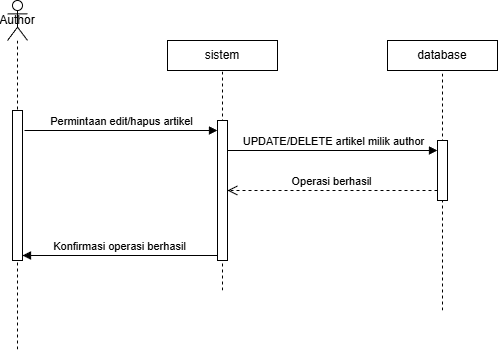

The diagram above was exported from draw.io. Its source (the exported page's mxGraphModel, read from the mxfile embedded in the PNG):
<mxGraphModel dx="969" dy="488" grid="1" gridSize="10" guides="1" tooltips="1" connect="1" arrows="1" fold="1" page="1" pageScale="1" pageWidth="850" pageHeight="1100" math="0" shadow="0">
  <root>
    <mxCell id="0" />
    <mxCell id="1" parent="0" />
    <mxCell id="VZGn9blXO6ZjWlG_xhoG-1" parent="1" style="shape=umlLifeline;perimeter=lifelinePerimeter;whiteSpace=wrap;html=1;container=1;dropTarget=0;collapsible=0;recursiveResize=0;outlineConnect=0;portConstraint=eastwest;newEdgeStyle={&quot;curved&quot;:0,&quot;rounded&quot;:0};participant=umlActor;" value="Author" vertex="1">
      <mxGeometry height="350" width="20" x="140" y="120" as="geometry" />
    </mxCell>
    <mxCell id="VZGn9blXO6ZjWlG_xhoG-2" parent="VZGn9blXO6ZjWlG_xhoG-1" style="html=1;points=[[0,0,0,0,5],[0,1,0,0,-5],[1,0,0,0,5],[1,1,0,0,-5]];perimeter=orthogonalPerimeter;outlineConnect=0;targetShapes=umlLifeline;portConstraint=eastwest;newEdgeStyle={&quot;curved&quot;:0,&quot;rounded&quot;:0};" value="" vertex="1">
      <mxGeometry height="150" width="10" x="5" y="110" as="geometry" />
    </mxCell>
    <mxCell id="VZGn9blXO6ZjWlG_xhoG-3" parent="1" style="html=1;whiteSpace=wrap;" value="sistem" vertex="1">
      <mxGeometry height="30" width="110" x="300" y="160" as="geometry" />
    </mxCell>
    <mxCell id="VZGn9blXO6ZjWlG_xhoG-4" parent="1" style="html=1;whiteSpace=wrap;" value="database" vertex="1">
      <mxGeometry height="30" width="110" x="520" y="160" as="geometry" />
    </mxCell>
    <mxCell id="VZGn9blXO6ZjWlG_xhoG-5" edge="1" parent="1" style="endArrow=none;dashed=1;html=1;rounded=0;entryX=0.5;entryY=1;entryDx=0;entryDy=0;" target="VZGn9blXO6ZjWlG_xhoG-3" value="">
      <mxGeometry height="50" relative="1" width="50" as="geometry">
        <mxPoint x="355" y="410" as="sourcePoint" />
        <mxPoint x="500" y="220" as="targetPoint" />
      </mxGeometry>
    </mxCell>
    <mxCell id="VZGn9blXO6ZjWlG_xhoG-6" edge="1" parent="1" style="html=1;verticalAlign=bottom;endArrow=block;curved=0;rounded=0;" target="VZGn9blXO6ZjWlG_xhoG-7" value="Permintaan edit/hapus artikel">
      <mxGeometry relative="1" width="80" as="geometry">
        <mxPoint x="157" y="250" as="sourcePoint" />
        <mxPoint x="237" y="250" as="targetPoint" />
      </mxGeometry>
    </mxCell>
    <mxCell id="VZGn9blXO6ZjWlG_xhoG-7" parent="1" style="html=1;points=[[0,0,0,0,5],[0,1,0,0,-5],[1,0,0,0,5],[1,1,0,0,-5]];perimeter=orthogonalPerimeter;outlineConnect=0;targetShapes=umlLifeline;portConstraint=eastwest;newEdgeStyle={&quot;curved&quot;:0,&quot;rounded&quot;:0};" value="" vertex="1">
      <mxGeometry height="140" width="10" x="350" y="240" as="geometry" />
    </mxCell>
    <mxCell id="VZGn9blXO6ZjWlG_xhoG-8" edge="1" parent="1" style="endArrow=none;dashed=1;html=1;rounded=0;entryX=0.5;entryY=1;entryDx=0;entryDy=0;" target="VZGn9blXO6ZjWlG_xhoG-4" value="">
      <mxGeometry height="50" relative="1" width="50" as="geometry">
        <mxPoint x="575" y="430" as="sourcePoint" />
        <mxPoint x="350" y="200" as="targetPoint" />
      </mxGeometry>
    </mxCell>
    <mxCell id="VZGn9blXO6ZjWlG_xhoG-9" edge="1" parent="1" style="html=1;verticalAlign=bottom;endArrow=block;curved=0;rounded=0;exitX=1;exitY=0.222;exitDx=0;exitDy=0;exitPerimeter=0;" value="UPDATE/DELETE artikel milik author">
      <mxGeometry relative="1" width="80" as="geometry">
        <mxPoint x="360" y="269.9999999999999" as="sourcePoint" />
        <mxPoint x="570" y="269.9999999999999" as="targetPoint" />
      </mxGeometry>
    </mxCell>
    <mxCell id="VZGn9blXO6ZjWlG_xhoG-10" parent="1" style="html=1;points=[[0,0,0,0,5],[0,1,0,0,-5],[1,0,0,0,5],[1,1,0,0,-5]];perimeter=orthogonalPerimeter;outlineConnect=0;targetShapes=umlLifeline;portConstraint=eastwest;newEdgeStyle={&quot;curved&quot;:0,&quot;rounded&quot;:0};" value="" vertex="1">
      <mxGeometry height="60" width="10" x="570" y="260" as="geometry" />
    </mxCell>
    <mxCell id="VZGn9blXO6ZjWlG_xhoG-11" edge="1" parent="1" source="VZGn9blXO6ZjWlG_xhoG-10" style="html=1;verticalAlign=bottom;endArrow=open;dashed=1;endSize=8;curved=0;rounded=0;" value="Operasi berhasil">
      <mxGeometry relative="1" as="geometry">
        <mxPoint x="440" y="310" as="sourcePoint" />
        <mxPoint x="360" y="310" as="targetPoint" />
      </mxGeometry>
    </mxCell>
    <mxCell id="VZGn9blXO6ZjWlG_xhoG-12" edge="1" parent="1" source="VZGn9blXO6ZjWlG_xhoG-7" style="html=1;verticalAlign=bottom;endArrow=block;curved=0;rounded=0;exitX=0;exitY=1;exitDx=0;exitDy=-5;exitPerimeter=0;" value="&lt;div&gt;Konfirmasi operasi berhasil&lt;/div&gt;">
      <mxGeometry relative="1" width="80" as="geometry">
        <mxPoint x="335" y="375" as="sourcePoint" />
        <mxPoint x="155" y="375" as="targetPoint" />
      </mxGeometry>
    </mxCell>
  </root>
</mxGraphModel>